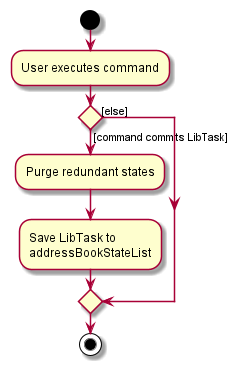

The diagram above was rendered by PlantUML. Its source (embedded in the PNG):
@startuml
start
:User executes command;

'Since the beta syntax does not support placing the condition outside the
'diamond we place it as the true branch instead.

if () then ([command commits LibTask])
    :Purge redundant states;
    :Save LibTask to
    addressBookStateList;
else ([else])
endif
stop
@enduml